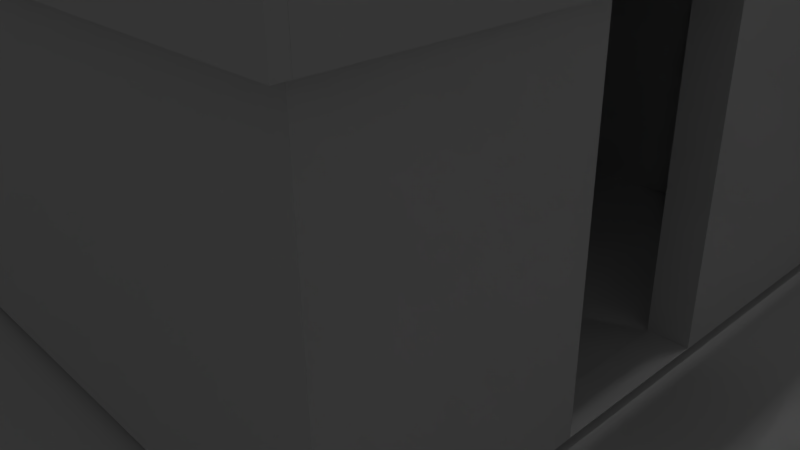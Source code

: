 # Source: Custom_House0.1.blend  (saved by Blender 2.75.0; exported with 4.5.12 LTS)
import bpy
from mathutils import Matrix  # noqa: F401  (used for matrix-valued properties, if any)

bpy.ops.wm.read_factory_settings(use_empty=True)
scene = bpy.context.scene
scene.name = 'Scene'

# ---- collections
col_collection_1 = bpy.data.collections.new('Collection 1'); scene.collection.children.link(col_collection_1)

# ---- world
world_world = bpy.data.worlds.new('World'); scene.world = world_world
world_world.color = (0.05088, 0.05088, 0.05088)
world_world.use_sun_shadow = False
world_world.sun_shadow_jitter_overblur = 0.0
world_world.cycles.sampling_method = 'MANUAL'
world_world.cycles.sample_map_resolution = 256

# ---- cameras
cam_camera = bpy.data.cameras.new('Camera')
cam_camera.clip_end = 100.0
cam_camera.lens = 35.0
cam_camera.sensor_width = 32.0
cam_camera.sensor_height = 18.0
cam_camera.ortho_scale = 7.314
cam_camera.dof.focus_distance = 0.0
cam_camera.dof.aperture_fstop = 128.0

# ---- lights
light_lamp = bpy.data.lights.new('Lamp', 'POINT')
light_lamp.transmission_factor = 0.0
light_lamp.cutoff_distance = 30.0
light_lamp.energy = 100.0
light_lamp.shadow_buffer_clip_start = 1.001
light_lamp.shadow_soft_size = 0.1
light_lamp.shadow_maximum_resolution = 0.006
light_lamp.use_absolute_resolution = True
light_lamp.cycles.use_multiple_importance_sampling = False

# ---- meshes
me_cube_015 = bpy.data.meshes.new('Cube.015')
me_cube_015.from_pydata([(-1.0, -1.0, -1.0), (-1.0, -1.0, 1.0), (-1.0, 1.0, -1.0), (-1.0, 1.0, 1.0), (1.0, -1.0, -1.0), (1.0, -1.0, 1.0), (1.0, 1.0, -1.0), (1.0, 1.0, 1.0)], [], [(1, 3, 2, 0), (3, 7, 6, 2), (7, 5, 4, 6), (5, 1, 0, 4), (0, 2, 6, 4), (5, 7, 3, 1)])
me_cube_015.use_remesh_preserve_volume = False
me_cube_015.use_remesh_preserve_attributes = False
me_cube_015.use_mirror_vertex_groups = False
me_cube_015.update()
me_cube_014 = bpy.data.meshes.new('Cube.014')
me_cube_014.from_pydata([(-1.0, -1.0, -1.0), (-1.0, -1.0, 1.0), (-1.0, 1.0, -1.0), (-1.0, 1.0, 1.0), (1.0, -1.0, -1.0), (1.0, -1.0, 1.0), (1.0, 1.0, -1.0), (1.0, 1.0, 1.0)], [], [(1, 3, 2, 0), (3, 7, 6, 2), (7, 5, 4, 6), (5, 1, 0, 4), (0, 2, 6, 4), (5, 7, 3, 1)])
me_cube_014.use_remesh_preserve_volume = False
me_cube_014.use_remesh_preserve_attributes = False
me_cube_014.use_mirror_vertex_groups = False
me_cube_014.update()
me_cube_013 = bpy.data.meshes.new('Cube.013')
me_cube_013.from_pydata([(-1.0, -1.0, -1.0), (-1.0, -1.0, 1.0), (-1.0, 1.0, -1.0), (-1.0, 1.0, 1.0), (1.0, -1.0, -1.0), (1.0, -1.0, 1.0), (1.0, 1.0, -1.0), (1.0, 1.0, 1.0)], [], [(1, 3, 2, 0), (3, 7, 6, 2), (7, 5, 4, 6), (5, 1, 0, 4), (0, 2, 6, 4), (5, 7, 3, 1)])
me_cube_013.use_remesh_preserve_volume = False
me_cube_013.use_remesh_preserve_attributes = False
me_cube_013.use_mirror_vertex_groups = False
me_cube_013.update()
me_cube_012 = bpy.data.meshes.new('Cube.012')
me_cube_012.from_pydata([(-1.0, -1.0, -1.0), (-1.0, -1.0, 1.0), (-1.0, 1.0, -1.0), (-1.0, 1.0, 1.0), (1.0, -1.0, -1.0), (1.0, -1.0, 1.0), (1.0, 1.0, -1.0), (1.0, 1.0, 1.0)], [], [(1, 3, 2, 0), (3, 7, 6, 2), (7, 5, 4, 6), (5, 1, 0, 4), (0, 2, 6, 4), (5, 7, 3, 1)])
me_cube_012.use_remesh_preserve_volume = False
me_cube_012.use_remesh_preserve_attributes = False
me_cube_012.use_mirror_vertex_groups = False
me_cube_012.update()
me_cube_011 = bpy.data.meshes.new('Cube.011')
me_cube_011.from_pydata([(-1.0, -1.0, -1.0), (-1.0, -1.0, 1.0), (-1.0, 1.0, -1.0), (-1.0, 1.0, 1.0), (1.0, -1.0, -1.0), (1.0, -1.0, 1.0), (1.0, 1.0, -1.0), (1.0, 1.0, 1.0)], [], [(1, 3, 2, 0), (3, 7, 6, 2), (7, 5, 4, 6), (5, 1, 0, 4), (0, 2, 6, 4), (5, 7, 3, 1)])
me_cube_011.use_remesh_preserve_volume = False
me_cube_011.use_remesh_preserve_attributes = False
me_cube_011.use_mirror_vertex_groups = False
me_cube_011.update()
me_cube_010 = bpy.data.meshes.new('Cube.010')
me_cube_010.from_pydata([(-1.0, -1.0, -1.0), (-1.0, -1.0, 1.0), (-1.0, 1.0, -1.0), (-1.0, 1.0, 1.0), (1.0, -1.0, -1.0), (1.0, -1.0, 1.0), (1.0, 1.0, -1.0), (1.0, 1.0, 1.0)], [], [(1, 3, 2, 0), (3, 7, 6, 2), (7, 5, 4, 6), (5, 1, 0, 4), (0, 2, 6, 4), (5, 7, 3, 1)])
me_cube_010.use_remesh_preserve_volume = False
me_cube_010.use_remesh_preserve_attributes = False
me_cube_010.use_mirror_vertex_groups = False
me_cube_010.update()
me_cube_009 = bpy.data.meshes.new('Cube.009')
me_cube_009.from_pydata([(-1.0, -1.0, -1.0), (-1.0, -1.0, 1.0), (-1.0, 1.0, -1.0), (-1.0, 1.0, 1.0), (1.0, -1.0, -1.0), (1.0, -1.0, 1.0), (1.0, 1.0, -1.0), (1.0, 1.0, 1.0)], [], [(1, 3, 2, 0), (3, 7, 6, 2), (7, 5, 4, 6), (5, 1, 0, 4), (0, 2, 6, 4), (5, 7, 3, 1)])
me_cube_009.use_remesh_preserve_volume = False
me_cube_009.use_remesh_preserve_attributes = False
me_cube_009.use_mirror_vertex_groups = False
me_cube_009.update()
me_cube_008 = bpy.data.meshes.new('Cube.008')
me_cube_008.from_pydata([(-1.0, -1.0, -1.0), (-1.0, -1.0, 1.0), (-1.0, 1.0, -1.0), (-1.0, 1.0, 1.0), (1.0, -1.0, -1.0), (1.0, -1.0, 1.0), (1.0, 1.0, -1.0), (1.0, 1.0, 1.0)], [], [(1, 3, 2, 0), (3, 7, 6, 2), (7, 5, 4, 6), (5, 1, 0, 4), (0, 2, 6, 4), (5, 7, 3, 1)])
me_cube_008.use_remesh_preserve_volume = False
me_cube_008.use_remesh_preserve_attributes = False
me_cube_008.use_mirror_vertex_groups = False
me_cube_008.update()
me_cube_007 = bpy.data.meshes.new('Cube.007')
me_cube_007.from_pydata([(-1.0, -1.0, -1.0), (-1.0, -1.0, 1.0), (-1.0, 1.0, -1.0), (-1.0, 1.0, 1.0), (1.0, -1.0, -1.0), (1.0, -1.0, 1.0), (1.0, 1.0, -1.0), (1.0, 1.0, 1.0)], [], [(1, 3, 2, 0), (3, 7, 6, 2), (7, 5, 4, 6), (5, 1, 0, 4), (0, 2, 6, 4), (5, 7, 3, 1)])
me_cube_007.use_remesh_preserve_volume = False
me_cube_007.use_remesh_preserve_attributes = False
me_cube_007.use_mirror_vertex_groups = False
me_cube_007.update()
me_cube_006 = bpy.data.meshes.new('Cube.006')
me_cube_006.from_pydata([(-1.0, -1.0, -1.0), (-1.0, -1.0, 1.0), (-1.0, 1.0, -1.0), (-1.0, 1.0, 1.0), (1.0, -1.0, -1.0), (1.0, -1.0, 1.0), (1.0, 1.0, -1.0), (1.0, 1.0, 1.0)], [], [(1, 3, 2, 0), (3, 7, 6, 2), (7, 5, 4, 6), (5, 1, 0, 4), (0, 2, 6, 4), (5, 7, 3, 1)])
me_cube_006.use_remesh_preserve_volume = False
me_cube_006.use_remesh_preserve_attributes = False
me_cube_006.use_mirror_vertex_groups = False
me_cube_006.update()
me_cube_005 = bpy.data.meshes.new('Cube.005')
me_cube_005.from_pydata([(-1.0, -1.0, -1.0), (-1.0, -1.0, 1.0), (-1.0, 1.0, -1.0), (-1.0, 1.0, 1.0), (1.0, -1.0, -1.0), (1.0, -1.0, 1.0), (1.0, 1.0, -1.0), (1.0, 1.0, 1.0)], [], [(1, 3, 2, 0), (3, 7, 6, 2), (7, 5, 4, 6), (5, 1, 0, 4), (0, 2, 6, 4), (5, 7, 3, 1)])
me_cube_005.use_remesh_preserve_volume = False
me_cube_005.use_remesh_preserve_attributes = False
me_cube_005.use_mirror_vertex_groups = False
me_cube_005.update()
me_cube = bpy.data.meshes.new('Cube')
me_cube.from_pydata([(-1.0, -1.0, -1.0), (-1.0, -1.0, 1.0), (-1.0, 1.0, -1.0), (-1.0, 1.0, 1.0), (1.0, -1.0, -1.0), (1.0, -1.0, 1.0), (1.0, 1.0, -1.0), (1.0, 1.0, 1.0)], [], [(1, 3, 2, 0), (3, 7, 6, 2), (7, 5, 4, 6), (5, 1, 0, 4), (0, 2, 6, 4), (5, 7, 3, 1)])
me_cube.use_remesh_preserve_volume = False
me_cube.use_remesh_preserve_attributes = False
me_cube.use_mirror_vertex_groups = False
me_cube.update()
me_cube_001 = bpy.data.meshes.new('Cube.001')
me_cube_001.from_pydata([(-1.0, -1.0, -1.0), (-1.0, -1.0, 1.0), (-1.0, -0.6609, 0.2881), (-1.0, -0.4527, 0.2881), (-1.0, -0.1269, 0.2881), (-1.0, 0.08123, 0.2881), (-1.0, 0.3845, 0.2881), (-1.0, 0.5926, 0.2881), (-1.0, 1.0, 1.0), (-1.0, 1.0, -1.0), (1.0, 1.025, -1.0), (1.0, -1.0, -1.0), (1.0, -1.0, 1.0), (0.6677, -1.0, 0.2881), (0.4596, -1.0, 0.2881), (0.1563, -1.0, 0.2881), (-0.05182, -1.0, 0.2881), (-0.3777, -1.0, 0.2881), (-0.5858, -1.0, 0.2881), (-1.0, 0.5926, 0.5925), (-1.0, 0.3845, 0.5925), (-1.0, 0.08123, 0.5925), (-1.0, -0.1269, 0.5925), (-1.0, -0.4527, 0.5925), (-1.0, -0.6609, 0.5925), (-0.9063, -0.6609, 0.2881), (-0.9063, -0.4527, 0.2881), (-0.9063, -0.1269, 0.2881), (-0.9063, 0.08123, 0.2881), (-0.9063, 0.3845, 0.2881), (-0.9063, 0.5926, 0.2881), (-0.5858, 1.0, 0.2881), (-0.3777, 1.0, 0.2881), (1.0, 1.025, 1.0), (1.0, 0.5926, 0.5486), (1.0, 0.5926, 0.2881), (1.0, 0.3845, 0.2881), (1.0, 0.3845, 0.3314), (1.0, 0.2063, 0.1455), (1.0, 0.2063, -0.9974), (1.0, -0.2937, -0.9974), (1.0, -0.6609, 0.2881), (1.0, -0.6609, 0.5922), (1.0, -0.4527, 0.5922), (1.0, -0.4527, 0.2881), (1.0, -0.1269, 0.5922), (1.0, 0.08123, 0.5922), (1.0, 0.08123, 0.2881), (1.0, -0.1269, 0.2881), (1.0, -0.2937, 0.1455), (1.0, 0.3845, 0.5922), (1.0, 0.5926, 0.5922), (-0.5858, -1.0, 0.5918), (-0.3777, -1.0, 0.5918), (-0.05182, -1.0, 0.5918), (0.1563, -1.0, 0.5918), (0.4596, -1.0, 0.5918), (0.6677, -1.0, 0.5918), (0.6677, -0.9136, 0.2881), (0.4596, -0.9136, 0.2881), (0.1563, -0.9136, 0.2881), (-0.05182, -0.9136, 0.2881), (-0.3777, -0.9136, 0.2881), (-0.5858, -0.9136, 0.2881), (-0.9063, 0.5926, 0.5947), (-0.9063, 0.3845, 0.5947), (-0.9063, 0.08123, 0.5947), (-0.9063, -0.1269, 0.5947), (-0.9063, -0.4527, 0.5947), (-0.9063, -0.6609, 0.5947), (-0.5858, 1.0, 0.5922), (0.6677, 1.025, 0.2881), (0.8797, 0.2063, 0.1455), (0.8797, 0.2063, -0.9974), (0.8797, -0.2937, -0.9974), (0.8797, -0.2937, 0.1455), (-0.5858, -0.9136, 0.5898), (-0.3777, -0.9136, 0.5898), (-0.05182, -0.9136, 0.5898), (0.1563, -0.9136, 0.5898), (0.4596, -0.9136, 0.5898), (0.6677, -0.9136, 0.5898), (-0.3777, 1.0, 0.5922), (-0.5858, 0.8947, 0.5947), (-0.5858, 0.8947, 0.2881), (-0.3777, 0.8947, 0.2881), (0.4596, 1.025, 0.2881), (0.6677, 1.025, 0.5916), (-0.05182, 1.0, 0.5922), (-0.3777, 0.8947, 0.5947), (0.1563, 1.025, 0.2881), (0.4596, 0.8947, 0.2881), (0.6677, 0.8947, 0.2881), (0.6677, 0.8947, 0.5947), (0.516, 1.025, 0.5916), (0.1563, 1.025, 0.5922), (-0.05182, 1.025, 0.2881), (0.4596, 1.025, 0.2871), (0.4596, 0.8947, 0.5947), (0.4596, 1.025, 0.5916), (0.1563, 0.9199, 0.5947), (-0.05182, 0.8947, 0.5947), (-0.05182, 0.9199, 0.2881), (0.1563, 0.9199, 0.2881), (0.8966, -0.6609, 0.2881), (0.8966, -0.6609, 0.5898), (0.8966, -0.4527, 0.5898), (0.8966, -0.4527, 0.2881), (0.8966, -0.1269, 0.2881), (0.8966, -0.1269, 0.5898), (0.8966, 0.08123, 0.5898), (0.8966, 0.08123, 0.2881), (0.8966, 0.3845, 0.2881), (0.8966, 0.3845, 0.5898), (0.8966, 0.5926, 0.5898), (0.8966, 0.5926, 0.2881)], [], [(0, 1, 2, 3, 4, 5, 6, 7, 8, 9), (0, 9, 10, 11), (11, 12, 13, 14, 15, 16, 17, 18, 1, 0), (8, 7, 19, 20, 6, 5, 21, 22, 4, 3, 23, 24, 2, 1), (3, 2, 25, 26), (5, 4, 27, 28), (7, 6, 29, 30), (9, 8, 33, 82, 70, 31), (31, 32, 96, 90, 97, 86, 71, 87, 94, 33, 10, 9), (11, 10, 33, 34, 35, 36, 37, 38, 39, 40), (12, 41, 42, 43, 44, 45, 46, 47, 48, 49, 38, 37, 50, 51, 34, 33), (11, 40, 49, 48, 45, 44, 41, 12), (12, 1, 18, 52, 53, 17, 16, 54, 55, 15, 14, 56, 57, 13), (14, 13, 58, 59), (16, 15, 60, 61), (18, 17, 62, 63), (12, 33, 8, 1), (19, 7, 30, 64), (20, 19, 64, 65), (6, 20, 65, 29), (21, 5, 28, 66), (22, 21, 66, 67), (4, 22, 67, 27), (23, 3, 26, 68), (24, 23, 68, 69), (2, 24, 69, 25), (68, 26, 25, 69), (66, 28, 27, 67), (64, 30, 29, 65), (39, 38, 72, 73), (40, 39, 73, 74), (49, 40, 74, 75), (38, 49, 75, 72), (52, 18, 63, 76), (53, 52, 76, 77), (17, 53, 77, 62), (54, 16, 61, 78), (55, 54, 78, 79), (15, 55, 79, 60), (56, 14, 59, 80), (57, 56, 80, 81), (13, 57, 81, 58), (80, 59, 58, 81), (78, 61, 60, 79), (76, 63, 62, 77), (31, 70, 83, 84), (32, 31, 84, 85), (70, 82, 89, 83), (89, 85, 84, 83), (82, 32, 85, 89), (71, 86, 91, 92), (87, 71, 92, 93), (98, 91, 86, 97, 99), (93, 92, 91, 98), (93, 98, 99, 94, 87), (88, 95, 100, 101), (90, 96, 102, 103), (95, 90, 103, 100), (96, 88, 101, 102), (100, 103, 102, 101), (42, 41, 104, 105), (43, 42, 105, 106), (105, 104, 107, 106), (41, 44, 107, 104), (44, 43, 106, 107), (45, 48, 108, 109), (46, 45, 109, 110), (109, 108, 111, 110), (48, 47, 111, 108), (47, 46, 110, 111), (50, 37, 36, 112, 113), (51, 50, 113, 114), (113, 112, 115, 114), (36, 35, 115, 112), (114, 115, 35, 34, 51), (96, 32, 82, 33, 94, 99, 97, 90, 95, 88)])
me_cube_001.use_remesh_preserve_volume = False
me_cube_001.use_remesh_preserve_attributes = False
me_cube_001.use_mirror_vertex_groups = False
me_cube_001.update()
me_plane = bpy.data.meshes.new('Plane')
me_plane.from_pydata([(-1.0, -1.0, 0.0), (1.0, -1.0, 0.0), (-1.0, 1.0, 0.0), (1.0, 1.0, 0.0), (-1.0, -1.0, 0.0), (1.0, -1.0, 0.0), (1.0, -1.0, 2.0), (1.0, 1.0, 2.0), (-1.0, -1.0, 0.0), (1.0, -1.0, 0.0), (-1.0, -1.0, 2.0), (1.0, -1.0, 2.0), (-1.0, -1.0, 2.0), (-1.0, 1.0, 2.0), (-1.0, 1.0, 2.0), (1.0, 1.0, 2.0)], [], [(0, 1, 3, 2), (1, 0, 4, 5), (3, 1, 6, 7), (5, 4, 8, 9), (9, 8, 10, 11), (0, 2, 13, 12), (2, 3, 15, 14)])
me_plane.use_remesh_preserve_volume = False
me_plane.use_remesh_preserve_attributes = False
me_plane.use_mirror_vertex_groups = False
me_plane.update()

# ---- objects
ob_cube_011 = bpy.data.objects.new('Cube.011', me_cube_015)
ob_cube_010 = bpy.data.objects.new('Cube.010', me_cube_014)
ob_cube_009 = bpy.data.objects.new('Cube.009', me_cube_013)
ob_cube_008 = bpy.data.objects.new('Cube.008', me_cube_012)
ob_cube_007 = bpy.data.objects.new('Cube.007', me_cube_011)
ob_cube_006 = bpy.data.objects.new('Cube.006', me_cube_010)
ob_cube_005 = bpy.data.objects.new('Cube.005', me_cube_009)
ob_cube_004 = bpy.data.objects.new('Cube.004', me_cube_008)
ob_cube_003 = bpy.data.objects.new('Cube.003', me_cube_007)
ob_cube_002 = bpy.data.objects.new('Cube.002', me_cube_006)
ob_cube_001 = bpy.data.objects.new('Cube.001', me_cube_005)
ob_cube = bpy.data.objects.new('Cube', me_cube)
ob_custom_house = bpy.data.objects.new('Custom House', me_cube_001)
ob_floor = bpy.data.objects.new('Floor', me_plane)
ob_lamp = bpy.data.objects.new('Lamp', light_lamp)
ob_camera = bpy.data.objects.new('Camera', cam_camera)

# ---- transforms, parenting, visibility, modifiers, constraints
ob_cube_011.location = (4.097, -0.03704, 7.035)
ob_cube_011.rotation_euler = (0.0, 0.0, 1.571)
ob_cube_011.scale = (4.2, 0.1, 0.1)
ob_cube_011.lineart.crease_threshold = 0.0
ob_cube_010.location = (4.194, 0.0313, 5.806)
ob_cube_010.rotation_euler = (0.0, 0.0, 1.571)
ob_cube_010.scale = (4.2, 0.1, 0.1)
ob_cube_010.lineart.crease_threshold = 0.0
ob_cube_009.location = (-4.14, -0.0727, 5.806)
ob_cube_009.rotation_euler = (0.0, 0.0, 1.571)
ob_cube_009.scale = (4.2, 0.1, 0.1)
ob_cube_009.lineart.crease_threshold = 0.0
ob_cube_008.location = (-4.088, -0.04661, 7.035)
ob_cube_008.rotation_euler = (0.0, 0.0, 1.571)
ob_cube_008.scale = (4.2, 0.1, 0.1)
ob_cube_008.lineart.crease_threshold = 0.0
ob_cube_007.location = (0.08696, -4.13, 7.035)
ob_cube_007.scale = (4.2, 0.1, 0.1)
ob_cube_007.lineart.crease_threshold = 0.0
ob_cube_006.location = (0.01796, 4.087, 7.035)
ob_cube_006.scale = (4.2, 0.1, 0.1)
ob_cube_006.lineart.crease_threshold = 0.0
ob_cube_005.location = (-0.03311, 4.131, 5.806)
ob_cube_005.scale = (4.2, 0.1, 0.1)
ob_cube_005.lineart.crease_threshold = 0.0
ob_cube_004.location = (0.08696, -4.178, 5.806)
ob_cube_004.scale = (4.2, 0.1, 0.1)
ob_cube_004.lineart.crease_threshold = 0.0
ob_cube_003.location = (4.149, 0.03366, 4.386)
ob_cube_003.rotation_euler = (0.0, 0.0, 1.571)
ob_cube_003.scale = (4.2, 0.1, 0.25)
ob_cube_003.lineart.crease_threshold = 0.0
ob_cube_002.location = (-4.112, -0.102, 4.386)
ob_cube_002.rotation_euler = (0.0, 0.0, 1.571)
ob_cube_002.scale = (4.2, 0.1, 0.25)
ob_cube_002.lineart.crease_threshold = 0.0
ob_cube_001.location = (-0.003895, 4.121, 4.386)
ob_cube_001.scale = (4.2, 0.1, 0.25)
ob_cube_001.lineart.crease_threshold = 0.0
ob_cube.location = (0.0479, -4.2, 4.386)
ob_cube.scale = (4.2, 0.1, 0.25)
ob_cube.lineart.crease_threshold = 0.0
ob_custom_house.location = (-0.001624, -0.03169, 3.623)
ob_custom_house.scale = (4.0, 4.0, 3.5)
ob_custom_house.lineart.crease_threshold = 0.0
ob_floor.location = (0.0, 0.0, 0.0)
ob_floor.scale = (15.0, 15.0, 2.0)
ob_floor.lineart.crease_threshold = 0.0
ob_lamp.location = (4.076, 1.005, 5.904)
ob_lamp.rotation_euler = (0.6503, 0.05522, 1.866)
ob_lamp.lock_rotations_4d = False
ob_lamp.empty_display_type = 'ARROWS'
ob_lamp.color = (0.0, 0.0, 0.0, 0.0)
ob_lamp.lineart.crease_threshold = 0.0
ob_camera.location = (7.481, -6.508, 5.344)
ob_camera.rotation_euler = (1.109, 0.01082, 0.8149)
ob_camera.lock_rotations_4d = False
ob_camera.empty_display_type = 'ARROWS'
ob_camera.color = (0.0, 0.0, 0.0, 0.0)
ob_camera.display_type = 'WIRE'
ob_camera.lineart.crease_threshold = 0.0

# ---- collection membership
col_collection_1.objects.link(ob_cube_011)
col_collection_1.objects.link(ob_cube_010)
col_collection_1.objects.link(ob_cube_009)
col_collection_1.objects.link(ob_cube_008)
col_collection_1.objects.link(ob_cube_007)
col_collection_1.objects.link(ob_cube_006)
col_collection_1.objects.link(ob_cube_005)
col_collection_1.objects.link(ob_cube_004)
col_collection_1.objects.link(ob_cube_003)
col_collection_1.objects.link(ob_cube_002)
col_collection_1.objects.link(ob_cube_001)
col_collection_1.objects.link(ob_cube)
col_collection_1.objects.link(ob_custom_house)
col_collection_1.objects.link(ob_floor)
col_collection_1.objects.link(ob_lamp)
col_collection_1.objects.link(ob_camera)

# ---- scene / render settings (as saved in the file)
scene.camera = ob_camera
scene.frame_start = 1; scene.frame_end = 250; scene.frame_set(1)
scene.render.engine = 'BLENDER_EEVEE_NEXT'
scene.render.resolution_percentage = 50
scene.render.dither_intensity = 0.0
scene.cycles.use_denoising = False
scene.cycles.samples = 10
scene.cycles.sampling_pattern = 'TABULATED_SOBOL'
scene.cycles.light_sampling_threshold = 0.0
scene.cycles.use_adaptive_sampling = False
scene.cycles.use_light_tree = False
scene.cycles.blur_glossy = 0.0
scene.cycles.pixel_filter_type = 'GAUSSIAN'
scene.cycles.sample_clamp_indirect = 0.0
scene.view_settings.view_transform = 'Standard'
bpy.context.view_layer.update()
